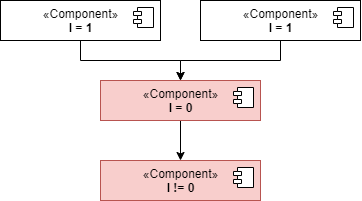

The diagram above was exported from draw.io. Its source (the exported page's mxGraphModel, read from the mxfile embedded in the PNG):
<mxGraphModel dx="1354" dy="824" grid="1" gridSize="10" guides="1" tooltips="1" connect="1" arrows="1" fold="1" page="1" pageScale="1" pageWidth="1169" pageHeight="827" math="0" shadow="0">
  <root>
    <mxCell id="0" />
    <mxCell id="1" parent="0" />
    <mxCell id="2" style="edgeStyle=orthogonalEdgeStyle;rounded=0;orthogonalLoop=1;jettySize=auto;html=1;exitX=0.5;exitY=1;exitDx=0;exitDy=0;" edge="1" source="3" target="9" parent="1">
      <mxGeometry relative="1" as="geometry">
        <mxPoint x="1380" y="610" as="targetPoint" />
      </mxGeometry>
    </mxCell>
    <mxCell id="3" value="«Component»&lt;br&gt;&lt;b&gt;I = 1&lt;/b&gt;" style="html=1;dropTarget=0;verticalAlign=top;" vertex="1" parent="1">
      <mxGeometry x="1200" y="520" width="160" height="40" as="geometry" />
    </mxCell>
    <mxCell id="4" value="" style="shape=module;jettyWidth=8;jettyHeight=4;verticalAlign=top;" vertex="1" parent="3">
      <mxGeometry x="1" width="20" height="20" relative="1" as="geometry">
        <mxPoint x="-27" y="7" as="offset" />
      </mxGeometry>
    </mxCell>
    <mxCell id="5" style="edgeStyle=orthogonalEdgeStyle;rounded=0;orthogonalLoop=1;jettySize=auto;html=1;exitX=0.5;exitY=1;exitDx=0;exitDy=0;" edge="1" source="6" target="9" parent="1">
      <mxGeometry relative="1" as="geometry" />
    </mxCell>
    <mxCell id="6" value="«Component»&lt;br&gt;&lt;b&gt;I = 1&lt;/b&gt;" style="html=1;dropTarget=0;verticalAlign=top;" vertex="1" parent="1">
      <mxGeometry x="1400" y="520" width="160" height="40" as="geometry" />
    </mxCell>
    <mxCell id="7" value="" style="shape=module;jettyWidth=8;jettyHeight=4;verticalAlign=top;" vertex="1" parent="6">
      <mxGeometry x="1" width="20" height="20" relative="1" as="geometry">
        <mxPoint x="-27" y="7" as="offset" />
      </mxGeometry>
    </mxCell>
    <mxCell id="8" style="edgeStyle=orthogonalEdgeStyle;rounded=0;orthogonalLoop=1;jettySize=auto;html=1;exitX=0.5;exitY=1;exitDx=0;exitDy=0;" edge="1" source="9" target="11" parent="1">
      <mxGeometry relative="1" as="geometry" />
    </mxCell>
    <mxCell id="9" value="«Component»&lt;br&gt;&lt;b&gt;I = 0&lt;/b&gt;" style="html=1;dropTarget=0;verticalAlign=top;fillColor=#f8cecc;strokeColor=#b85450;" vertex="1" parent="1">
      <mxGeometry x="1300" y="600" width="160" height="40" as="geometry" />
    </mxCell>
    <mxCell id="10" value="" style="shape=module;jettyWidth=8;jettyHeight=4;verticalAlign=top;" vertex="1" parent="9">
      <mxGeometry x="1" width="20" height="20" relative="1" as="geometry">
        <mxPoint x="-27" y="7" as="offset" />
      </mxGeometry>
    </mxCell>
    <mxCell id="11" value="«Component»&lt;br&gt;&lt;b&gt;I != 0&lt;/b&gt;" style="html=1;dropTarget=0;verticalAlign=top;fillColor=#f8cecc;strokeColor=#b85450;" vertex="1" parent="1">
      <mxGeometry x="1300" y="680" width="160" height="40" as="geometry" />
    </mxCell>
    <mxCell id="12" value="" style="shape=module;jettyWidth=8;jettyHeight=4;verticalAlign=top;" vertex="1" parent="11">
      <mxGeometry x="1" width="20" height="20" relative="1" as="geometry">
        <mxPoint x="-27" y="7" as="offset" />
      </mxGeometry>
    </mxCell>
  </root>
</mxGraphModel>